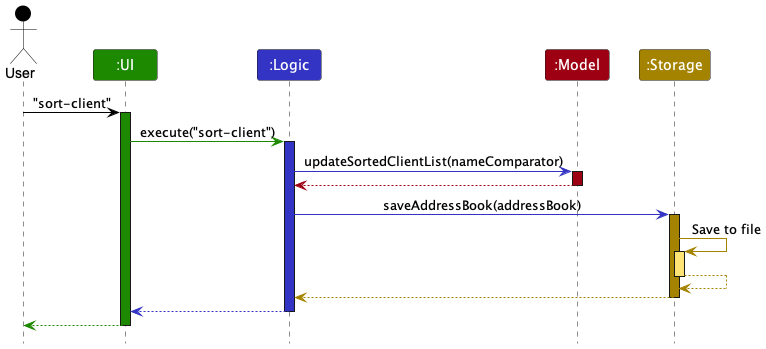

The diagram above was rendered by PlantUML. Its source (embedded in the PNG):
@startuml
!include style.puml

Actor User as user USER_COLOR
Participant ":UI" as ui UI_COLOR
Participant ":Logic" as logic LOGIC_COLOR
Participant ":Model" as model MODEL_COLOR
Participant ":Storage" as storage STORAGE_COLOR

user -[USER_COLOR]> ui : "sort-client"
activate ui UI_COLOR

ui -[UI_COLOR]> logic : execute("sort-client")
activate logic LOGIC_COLOR

logic -[LOGIC_COLOR]> model : updateSortedClientList(nameComparator)
activate model MODEL_COLOR

model -[MODEL_COLOR]-> logic
deactivate model

logic -[LOGIC_COLOR]> storage : saveAddressBook(addressBook)
activate storage STORAGE_COLOR

storage -[STORAGE_COLOR]> storage : Save to file
activate storage STORAGE_COLOR_T1
storage --[STORAGE_COLOR]> storage
deactivate storage

storage --[STORAGE_COLOR]> logic
deactivate storage

logic --[LOGIC_COLOR]> ui
deactivate logic

ui--[UI_COLOR]> user
deactivate ui
@enduml